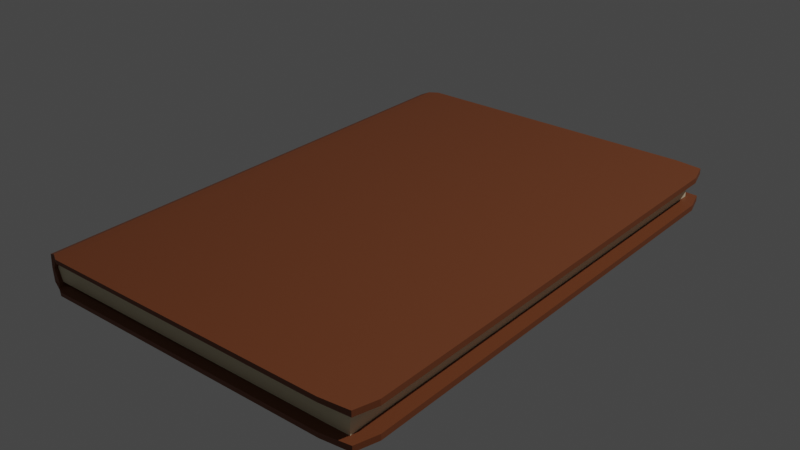# Source: book1.blend  (saved by Blender 2.80.75; exported with 4.5.12 LTS)
import bpy
from mathutils import Matrix  # noqa: F401  (used for matrix-valued properties, if any)

bpy.ops.wm.read_factory_settings(use_empty=True)
scene = bpy.context.scene
scene.name = 'Scene'

# ---- collections
col_collection = bpy.data.collections.new('Collection'); scene.collection.children.link(col_collection)

# ---- materials (node trees are filled in below, after node groups)
mat_material_001 = bpy.data.materials.new('Material.001')
mat_material_001.use_transparent_shadow = False
mat_material_002 = bpy.data.materials.new('Material.002')
mat_material_002.use_transparent_shadow = False

# ---- material node trees
mat_material_001.use_nodes = True; mat_material_001.node_tree.nodes.clear()
_N = mat_material_001.node_tree.nodes; _L = mat_material_001.node_tree.links
n0 = _N.new('ShaderNodeOutputMaterial'); n0.name = 'Material Output'; n0.location = (300, 300)
n1 = _N.new('ShaderNodeBsdfPrincipled'); n1.name = 'Principled BSDF'; n1.location = (10, 300)
n1.distribution = 'GGX'
n1.subsurface_method = 'BURLEY'
n1.inputs[0].default_value = (0.1845, 0.05297, 0.01731, 1.0)
n1.inputs[3].default_value = 1.45
n1.inputs[27].default_value = (0.0, 0.0, 0.0, 1.0)
n1.inputs[28].default_value = 1.0
_L.new(n1.outputs[0], n0.inputs[0])
n0.is_active_output = True
mat_material_002.use_nodes = True; mat_material_002.node_tree.nodes.clear()
_N = mat_material_002.node_tree.nodes; _L = mat_material_002.node_tree.links
n0 = _N.new('ShaderNodeOutputMaterial'); n0.name = 'Material Output'; n0.location = (300, 300)
n1 = _N.new('ShaderNodeBsdfPrincipled'); n1.name = 'Principled BSDF'; n1.location = (10, 300)
n1.distribution = 'GGX'
n1.subsurface_method = 'BURLEY'
n1.inputs[0].default_value = (0.8, 0.7173, 0.5001, 1.0)
n1.inputs[3].default_value = 1.45
n1.inputs[27].default_value = (0.0, 0.0, 0.0, 1.0)
n1.inputs[28].default_value = 1.0
_L.new(n1.outputs[0], n0.inputs[0])
n0.is_active_output = True

# ---- world
world_world = bpy.data.worlds.new('World'); scene.world = world_world
world_world.use_nodes = True; world_world.node_tree.nodes.clear()
_N = world_world.node_tree.nodes; _L = world_world.node_tree.links
n0 = _N.new('ShaderNodeOutputWorld'); n0.name = 'World Output'; n0.location = (300, 300)
n1 = _N.new('ShaderNodeBackground'); n1.name = 'Background'; n1.location = (10, 300)
n1.inputs[0].default_value = (0.05088, 0.05088, 0.05088, 1.0)
_L.new(n1.outputs[0], n0.inputs[0])
n0.is_active_output = True
world_world.color = (0.05088, 0.05088, 0.05088)
world_world.use_sun_shadow = False
world_world.sun_shadow_jitter_overblur = 0.0

# ---- lights
light_light = bpy.data.lights.new('Light', 'POINT')
light_light.transmission_factor = 0.0
light_light.energy = 1000.0
light_light.shadow_soft_size = 0.1
light_light.shadow_maximum_resolution = 0.006
light_light.use_absolute_resolution = True

# ---- meshes
me_plane = bpy.data.meshes.new('Plane')
me_plane.from_pydata([(0.3097, 0.3006, -0.0207), (0.3097, -0.3006, -0.0207), (-0.2537, 0.2983, -0.0203), (0.3205, 0.0, -0.0207), (-0.2537, -0.2983, -0.0203), (-0.2537, -1.123e-09, -0.0203), (-0.268, 0.295, -0.01589), (0.3205, 0.274, -0.0207), (-0.2373, -0.3044, -0.0207), (-0.2373, 0.3044, -0.0207), (0.3205, -0.274, -0.0207), (-0.268, -0.2956, -0.01589), (-0.2537, 0.1522, -0.0203), (-0.2537, -0.1522, -0.0203), (-0.268, -0.0002925, -0.01589), (-0.2373, 0.0, -0.0207), (-0.2373, -0.1522, -0.0207), (-0.268, -0.1525, -0.01589), (-0.268, 0.1519, -0.01589), (-0.2373, 0.1522, -0.0207), (0.3097, 0.3006, -0.01391), (0.3097, -0.3006, -0.01391), (0.3205, 0.0, -0.01391), (0.3205, 0.274, -0.01391), (-0.2373, -0.3044, -0.01611), (-0.2373, 0.3044, -0.01611), (0.3205, -0.274, -0.01391), (-0.2373, 0.0, -0.01611), (-0.2373, -0.1522, -0.01611), (-0.2373, 0.1522, -0.01611), (-0.2564, 0.2951, -0.01592), (-0.2564, -0.0002286, -0.01592), (-0.2566, -0.2956, -0.01561), (-0.2566, -0.1524, -0.01583), (-0.2564, 0.152, -0.01592), (-0.2539, 0.2983, -0.01805), (-0.2539, 0.1522, -0.01805), (-0.2539, -0.1523, -0.01805), (-0.2539, -6.683e-05, -0.01805), (-0.2539, -0.2984, -0.01805), (0.2621, -0.3044, -0.01501), (0.2621, -0.3044, -0.0207), (0.2621, 0.3044, -0.01501), (0.2621, 0.3044, -0.0207), (0.3097, 0.3006, 0.0207), (-0.2695, 0.295, 0.0), (0.3097, -0.3006, 0.0207), (-0.2695, -0.2956, 0.0), (-0.2537, 0.2983, 0.0203), (0.3205, 0.0, 0.0207), (-0.2537, -0.2983, 0.0203), (-0.2695, -0.0002925, 0.0), (-0.2537, -1.123e-09, 0.0203), (-0.268, 0.295, 0.01589), (0.3205, 0.274, 0.0207), (-0.2373, -0.3044, 0.0207), (-0.2695, -0.1525, 0.0), (-0.2373, 0.3044, 0.0207), (0.3205, -0.274, 0.0207), (-0.268, -0.2956, 0.01589), (-0.2695, 0.1519, 0.0), (-0.2537, 0.1522, 0.0203), (-0.2537, -0.1522, 0.0203), (-0.268, -0.0002925, 0.01589), (-0.2373, 0.0, 0.0207), (-0.2373, -0.1522, 0.0207), (-0.268, -0.1525, 0.01589), (-0.268, 0.1519, 0.01589), (-0.2373, 0.1522, 0.0207), (0.3097, 0.3006, 0.01391), (0.3097, -0.3006, 0.01391), (0.3205, 0.0, 0.01391), (0.3205, 0.274, 0.01391), (-0.2373, -0.3044, 0.01611), (-0.2373, 0.3044, 0.01611), (0.3205, -0.274, 0.01391), (-0.2373, 0.0, 0.01611), (-0.2373, -0.1522, 0.01611), (-0.2373, 0.1522, 0.01611), (-0.2564, 0.2951, 0.01592), (-0.2642, 0.295, 0.0), (-0.2642, -0.1525, 0.0), (-0.2642, -0.2956, 0.0), (-0.2642, 0.1519, 0.0), (-0.2642, -0.0002925, 0.0), (-0.2564, -0.0002286, 0.01592), (-0.2566, -0.2956, 0.01561), (-0.2566, -0.1524, 0.01583), (-0.2564, 0.152, 0.01592), (-0.2539, 0.2983, 0.01805), (-0.2539, 0.1522, 0.01805), (-0.2539, -0.1523, 0.01805), (-0.2539, -6.683e-05, 0.01805), (-0.2539, -0.2984, 0.01805), (0.2621, -0.3044, 0.01501), (0.2621, -0.3044, 0.0207), (0.2621, 0.3044, 0.01501), (0.2621, 0.3044, 0.0207), (-0.2564, -0.2915, -0.0148), (-0.2564, -0.2915, 0.0148), (-0.2564, 0.2915, -0.0148), (-0.2564, 0.2915, 0.0148), (0.2951, -0.2915, -0.0148), (0.2951, -0.2915, 0.0148), (0.2951, 0.2915, -0.0148), (0.2951, 0.2915, 0.0148), (-0.2564, 0.0, -0.0148), (-0.2635, -0.2915, 0.0), (-0.2564, 0.0, 0.0148), (-0.2635, 0.2915, 0.0), (-0.2635, 0.0, 0.0)], [], [(9, 19, 29, 25), (10, 3, 22, 26), (2, 12, 36, 35), (13, 4, 39, 37), (16, 8, 24, 28), (18, 6, 30, 34), (47, 11, 32, 82), (17, 14, 31, 33), (9, 2, 35, 25), (4, 8, 24, 39), (7, 0, 20, 23), (29, 23, 20, 42, 25), (28, 26, 22, 27), (24, 40, 21, 26, 28), (27, 22, 23, 29), (8, 41, 1, 21, 40, 24), (0, 43, 9, 25, 42, 20), (3, 7, 23, 22), (19, 15, 27, 29), (1, 10, 26, 21), (15, 16, 28, 27), (7, 3, 10, 1, 41, 8, 16, 15, 19, 9, 43, 0), (81, 33, 31, 84), (82, 32, 33, 81), (83, 34, 30, 80), (84, 31, 34, 83), (11, 17, 33, 32), (14, 18, 34, 31), (6, 45, 80, 30), (6, 18, 14, 17, 11, 47, 56, 51, 60, 45), (37, 28, 27, 38), (39, 24, 28, 37), (36, 29, 25, 35), (38, 27, 29, 36), (5, 13, 37, 38), (12, 5, 38, 36), (34, 36, 35, 30), (33, 37, 38, 31), (32, 39, 37, 33), (31, 38, 36, 34), (2, 6, 30, 35), (11, 4, 39, 32), (11, 17, 14, 18, 6, 2, 12, 5, 13, 4), (9, 19, 15, 16, 8, 4, 13, 5, 12, 2), (57, 74, 78, 68), (58, 75, 71, 49), (48, 89, 90, 61), (62, 91, 93, 50), (65, 77, 73, 55), (67, 88, 79, 53), (51, 84, 81, 56), (47, 82, 86, 59), (66, 87, 85, 63), (57, 74, 89, 48), (50, 93, 73, 55), (54, 72, 69, 44), (78, 74, 96, 69, 72), (77, 76, 71, 75), (73, 77, 75, 70, 94), (76, 78, 72, 71), (55, 73, 94, 70, 46, 95), (44, 69, 96, 74, 57, 97), (49, 71, 72, 54), (68, 78, 76, 64), (46, 70, 75, 58), (64, 76, 77, 65), (54, 44, 97, 57, 68, 64, 65, 55, 95, 46, 58, 49), (81, 84, 85, 87), (82, 81, 87, 86), (83, 80, 79, 88), (84, 83, 88, 85), (59, 86, 87, 66), (45, 80, 83, 60), (63, 85, 88, 67), (56, 81, 82, 47), (53, 79, 80, 45), (60, 83, 84, 51), (53, 45, 60, 51, 56, 47, 59, 66, 63, 67), (91, 92, 76, 77), (93, 91, 77, 73), (90, 89, 74, 78), (92, 90, 78, 76), (52, 92, 91, 62), (61, 90, 92, 52), (88, 79, 89, 90), (87, 85, 92, 91), (86, 87, 91, 93), (85, 88, 90, 92), (48, 89, 79, 53), (59, 86, 93, 50), (59, 50, 62, 52, 61, 48, 53, 67, 63, 66), (57, 48, 61, 52, 62, 50, 55, 65, 64, 68), (110, 108, 101, 109), (100, 109, 101, 105, 104), (104, 105, 103, 102), (102, 103, 99, 107, 98), (100, 104, 102, 98, 106), (105, 101, 108, 99, 103), (106, 110, 109, 100), (98, 107, 110, 106), (107, 99, 108, 110)])
me_plane.polygons.foreach_set('material_index', [0, 0, 0, 0, 0, 0, 0, 0, 0, 0, 0, 0, 0, 0, 0, 0, 0, 0, 0, 0, 0, 0, 0, 0, 0, 0, 0, 0, 0, 0, 0, 0, 0, 0, 0, 0, 0, 0, 0, 0, 0, 0, 0, 0, 0, 0, 0, 0, 0, 0, 0, 0, 0, 0, 0, 0, 0, 0, 0, 0, 0, 0, 0, 0, 0, 0, 0, 0, 0, 0, 0, 0, 0, 0, 0, 0, 0, 0, 0, 0, 0, 0, 0, 0, 0, 0, 0, 0, 0, 0, 0, 0, 1, 1, 1, 1, 1, 1, 1, 1, 1])
_uv = me_plane.uv_layers.new(name='UVMap')
_uv.uv.foreach_set('vector', [0.75, 1.0, 0.75, 0.75, 0.75, 0.75, 0.75, 1.0, 0.0, 0.0, 0.0, 0.0, 0.0, 0.0, 0.0, 0.0, 0.5, 1.0, 0.5, 0.75, 0.5, 0.75, 0.5, 1.0, 0.5, 0.25, 0.5, 0.0, 0.5, 0.0, 0.5, 0.25, 0.75, 0.25, 0.75, 0.0, 0.75, 0.0, 0.75, 0.25, 0.25, 0.75, 0.25, 1.0, 0.25, 1.0, 0.25, 0.75, 0.0, 0.0, 0.0, 0.0, 0.0, 0.0, 0.0, 0.0, 0.25, 0.25, 0.25, 0.5, 0.25, 0.5, 0.25, 0.25, 0.0, 0.0, 0.0, 0.0, 0.0, 0.0, 0.0, 0.0, 0.0, 0.0, 0.0, 0.0, 0.0, 0.0, 0.0, 0.0, 0.0, 0.0, 0.0, 0.0, 0.0, 0.0, 0.0, 0.0, 0.75, 0.75, 1.0, 0.75, 1.0, 1.0, 0.875, 1.0, 0.75, 1.0, 0.75, 0.25, 1.0, 0.25, 1.0, 0.5, 0.75, 0.5, 0.75, 0.0, 0.875, 0.0, 1.0, 0.0, 1.0, 0.25, 0.75, 0.25, 0.75, 0.5, 1.0, 0.5, 1.0, 0.75, 0.75, 0.75, 0.0, 0.0, 0.0, 0.0, 0.0, 0.0, 0.0, 0.0, 0.0, 0.0, 0.0, 0.0, 0.0, 0.0, 0.0, 0.0, 0.0, 0.0, 0.0, 0.0, 0.0, 0.0, 0.0, 0.0, 0.0, 0.0, 0.0, 0.0, 0.0, 0.0, 0.0, 0.0, 0.75, 0.75, 0.75, 0.5, 0.75, 0.5, 0.75, 0.75, 0.0, 0.0, 0.0, 0.0, 0.0, 0.0, 0.0, 0.0, 0.75, 0.5, 0.75, 0.25, 0.75, 0.25, 0.75, 0.5, 0.0, 0.0, 0.0, 0.0, 0.0, 0.0, 0.0, 0.0, 0.0, 0.0, 0.0, 0.0, 0.0, 0.0, 0.0, 0.0, 0.0, 0.0, 0.0, 0.0, 0.0, 0.0, 0.0, 0.0, 0.0, 0.25, 0.25, 0.25, 0.25, 0.5, 0.0, 0.5, 0.0, 0.0, 0.25, 0.0, 0.25, 0.25, 0.0, 0.25, 0.0, 0.75, 0.25, 0.75, 0.25, 1.0, 0.0, 1.0, 0.0, 0.5, 0.25, 0.5, 0.25, 0.75, 0.0, 0.75, 0.25, 0.0, 0.25, 0.25, 0.25, 0.25, 0.25, 0.0, 0.25, 0.5, 0.25, 0.75, 0.25, 0.75, 0.25, 0.5, 0.0, 0.0, 0.0, 0.0, 0.0, 0.0, 0.0, 0.0, 0.0, 0.0, 0.0, 0.0, 0.0, 0.0, 0.0, 0.0, 0.0, 0.0, 0.0, 0.0, 0.0, 0.0, 0.0, 0.0, 0.0, 0.0, 0.0, 0.0, 0.5, 0.25, 0.75, 0.25, 0.75, 0.5, 0.5, 0.5, 0.5, 0.0, 0.75, 0.0, 0.75, 0.25, 0.5, 0.25, 0.5, 0.75, 0.75, 0.75, 0.75, 1.0, 0.5, 1.0, 0.5, 0.5, 0.75, 0.5, 0.75, 0.75, 0.5, 0.75, 0.5, 0.5, 0.5, 0.25, 0.5, 0.25, 0.5, 0.5, 0.5, 0.75, 0.5, 0.5, 0.5, 0.5, 0.5, 0.75, 0.25, 0.75, 0.5, 0.75, 0.5, 1.0, 0.25, 1.0, 0.25, 0.25, 0.5, 0.25, 0.5, 0.5, 0.25, 0.5, 0.25, 0.0, 0.5, 0.0, 0.5, 0.25, 0.25, 0.25, 0.25, 0.5, 0.5, 0.5, 0.5, 0.75, 0.25, 0.75, 0.0, 0.0, 0.0, 0.0, 0.0, 0.0, 0.0, 0.0, 0.0, 0.0, 0.0, 0.0, 0.0, 0.0, 0.0, 0.0, 0.0, 0.0, 0.0, 0.0, 0.0, 0.0, 0.0, 0.0, 0.0, 0.0, 0.0, 0.0, 0.0, 0.0, 0.0, 0.0, 0.0, 0.0, 0.0, 0.0, 0.0, 0.0, 0.0, 0.0, 0.0, 0.0, 0.0, 0.0, 0.0, 0.0, 0.0, 0.0, 0.0, 0.0, 0.0, 0.0, 0.0, 0.0, 0.0, 0.0, 0.75, 1.0, 0.75, 1.0, 0.75, 0.75, 0.75, 0.75, 0.0, 0.0, 0.0, 0.0, 0.0, 0.0, 0.0, 0.0, 0.5, 1.0, 0.5, 1.0, 0.5, 0.75, 0.5, 0.75, 0.5, 0.25, 0.5, 0.25, 0.5, 0.0, 0.5, 0.0, 0.75, 0.25, 0.75, 0.25, 0.75, 0.0, 0.75, 0.0, 0.25, 0.75, 0.25, 0.75, 0.25, 1.0, 0.25, 1.0, 0.0, 0.0, 0.0, 0.0, 0.0, 0.0, 0.0, 0.0, 0.0, 0.0, 0.0, 0.0, 0.0, 0.0, 0.0, 0.0, 0.25, 0.25, 0.25, 0.25, 0.25, 0.5, 0.25, 0.5, 0.0, 0.0, 0.0, 0.0, 0.0, 0.0, 0.0, 0.0, 0.0, 0.0, 0.0, 0.0, 0.0, 0.0, 0.0, 0.0, 0.0, 0.0, 0.0, 0.0, 0.0, 0.0, 0.0, 0.0, 0.75, 0.75, 0.75, 1.0, 0.875, 1.0, 1.0, 1.0, 1.0, 0.75, 0.75, 0.25, 0.75, 0.5, 1.0, 0.5, 1.0, 0.25, 0.75, 0.0, 0.75, 0.25, 1.0, 0.25, 1.0, 0.0, 0.875, 0.0, 0.75, 0.5, 0.75, 0.75, 1.0, 0.75, 1.0, 0.5, 0.0, 0.0, 0.0, 0.0, 0.0, 0.0, 0.0, 0.0, 0.0, 0.0, 0.0, 0.0, 0.0, 0.0, 0.0, 0.0, 0.0, 0.0, 0.0, 0.0, 0.0, 0.0, 0.0, 0.0, 0.0, 0.0, 0.0, 0.0, 0.0, 0.0, 0.0, 0.0, 0.75, 0.75, 0.75, 0.75, 0.75, 0.5, 0.75, 0.5, 0.0, 0.0, 0.0, 0.0, 0.0, 0.0, 0.0, 0.0, 0.75, 0.5, 0.75, 0.5, 0.75, 0.25, 0.75, 0.25, 0.0, 0.0, 0.0, 0.0, 0.0, 0.0, 0.0, 0.0, 0.0, 0.0, 0.0, 0.0, 0.0, 0.0, 0.0, 0.0, 0.0, 0.0, 0.0, 0.0, 0.0, 0.0, 0.0, 0.0, 0.0, 0.25, 0.0, 0.5, 0.25, 0.5, 0.25, 0.25, 0.0, 0.0, 0.0, 0.25, 0.25, 0.25, 0.25, 0.0, 0.0, 0.75, 0.0, 1.0, 0.25, 1.0, 0.25, 0.75, 0.0, 0.5, 0.0, 0.75, 0.25, 0.75, 0.25, 0.5, 0.25, 0.0, 0.25, 0.0, 0.25, 0.25, 0.25, 0.25, 0.0, 0.0, 0.0, 0.0, 0.0, 0.0, 0.0, 0.0, 0.25, 0.5, 0.25, 0.5, 0.25, 0.75, 0.25, 0.75, 0.0, 0.0, 0.0, 0.0, 0.0, 0.0, 0.0, 0.0, 0.0, 0.0, 0.0, 0.0, 0.0, 0.0, 0.0, 0.0, 0.0, 0.0, 0.0, 0.0, 0.0, 0.0, 0.0, 0.0, 0.0, 0.0, 0.0, 0.0, 0.0, 0.0, 0.0, 0.0, 0.0, 0.0, 0.0, 0.0, 0.0, 0.0, 0.0, 0.0, 0.0, 0.0, 0.0, 0.0, 0.5, 0.25, 0.5, 0.5, 0.75, 0.5, 0.75, 0.25, 0.5, 0.0, 0.5, 0.25, 0.75, 0.25, 0.75, 0.0, 0.5, 0.75, 0.5, 1.0, 0.75, 1.0, 0.75, 0.75, 0.5, 0.5, 0.5, 0.75, 0.75, 0.75, 0.75, 0.5, 0.5, 0.5, 0.5, 0.5, 0.5, 0.25, 0.5, 0.25, 0.5, 0.75, 0.5, 0.75, 0.5, 0.5, 0.5, 0.5, 0.25, 0.75, 0.25, 1.0, 0.5, 1.0, 0.5, 0.75, 0.25, 0.25, 0.25, 0.5, 0.5, 0.5, 0.5, 0.25, 0.25, 0.0, 0.25, 0.25, 0.5, 0.25, 0.5, 0.0, 0.25, 0.5, 0.25, 0.75, 0.5, 0.75, 0.5, 0.5, 0.0, 0.0, 0.0, 0.0, 0.0, 0.0, 0.0, 0.0, 0.0, 0.0, 0.0, 0.0, 0.0, 0.0, 0.0, 0.0, 0.0, 0.0, 0.0, 0.0, 0.0, 0.0, 0.0, 0.0, 0.0, 0.0, 0.0, 0.0, 0.0, 0.0, 0.0, 0.0, 0.0, 0.0, 0.0, 0.0, 0.0, 0.0, 0.0, 0.0, 0.0, 0.0, 0.0, 0.0, 0.0, 0.0, 0.0, 0.0, 0.0, 0.0, 0.0, 0.0, 0.0, 0.0, 0.0, 0.0, 0.5, 0.125, 0.625, 0.125, 0.625, 0.25, 0.5, 0.25, 0.375, 0.25, 0.5, 0.25, 0.625, 0.25, 0.625, 0.5, 0.375, 0.5, 0.375, 0.5, 0.625, 0.5, 0.625, 0.75, 0.375, 0.75, 0.375, 0.75, 0.625, 0.75, 0.625, 1.0, 0.5, 1.0, 0.375, 1.0, 0.125, 0.5, 0.375, 0.5, 0.375, 0.75, 0.125, 0.75, 0.125, 0.625, 0.625, 0.5, 0.875, 0.5, 0.875, 0.625, 0.875, 0.75, 0.625, 0.75, 0.375, 0.125, 0.5, 0.125, 0.5, 0.25, 0.375, 0.25, 0.375, 0.0, 0.5, 0.0, 0.5, 0.125, 0.375, 0.125, 0.5, 0.0, 0.625, 0.0, 0.625, 0.125, 0.5, 0.125])
me_plane.materials.append(mat_material_001)
me_plane.materials.append(mat_material_002)
me_plane.use_remesh_preserve_volume = False
me_plane.use_remesh_preserve_attributes = False
me_plane.use_mirror_vertex_groups = False
me_plane.update()

# ---- objects
ob_light = bpy.data.objects.new('Light', light_light)
ob_plane = bpy.data.objects.new('Plane', me_plane)

# ---- transforms, parenting, visibility, modifiers, constraints
ob_light.location = (4.076, 1.005, 5.904)
ob_light.rotation_euler = (0.6503, 0.05522, 1.866)
ob_light.lock_rotations_4d = False
ob_light.empty_display_type = 'ARROWS'
ob_light.color = (0.0, 0.0, 0.0, 0.0)
ob_light.lineart.crease_threshold = 0.0
ob_plane.location = (0.0, 0.0, 0.0)
ob_plane.scale = (2.322, 3.285, 3.285)
ob_plane.lineart.crease_threshold = 0.0

# ---- collection membership
col_collection.objects.link(ob_light)
col_collection.objects.link(ob_plane)

# ---- scene / render settings (as saved in the file)
scene.frame_start = 1; scene.frame_end = 250; scene.frame_set(1)
scene.render.engine = 'BLENDER_EEVEE_NEXT'
scene.cycles.use_denoising = False
scene.cycles.samples = 128
scene.cycles.sampling_pattern = 'TABULATED_SOBOL'
scene.cycles.use_adaptive_sampling = False
scene.cycles.use_light_tree = False
scene.view_settings.view_transform = 'Filmic'
bpy.context.view_layer.update()

# ---- added for rendering (the .blend has no active camera): camera
cam_auto = bpy.data.cameras.new('AutoCamera')
cam_auto.lens = 50.0
cam_auto.sensor_width = 36.0
cam_auto.clip_end = 1000.0
ob_auto_camera = bpy.data.objects.new('AutoCamera', cam_auto)
scene.collection.objects.link(ob_auto_camera)
ob_auto_camera.location = (2.30563, -2.69565, 1.7971)
ob_auto_camera.rotation_euler = (1.09748, -7.21219e-08, 0.694738)
scene.camera = ob_auto_camera
bpy.context.view_layer.update()
